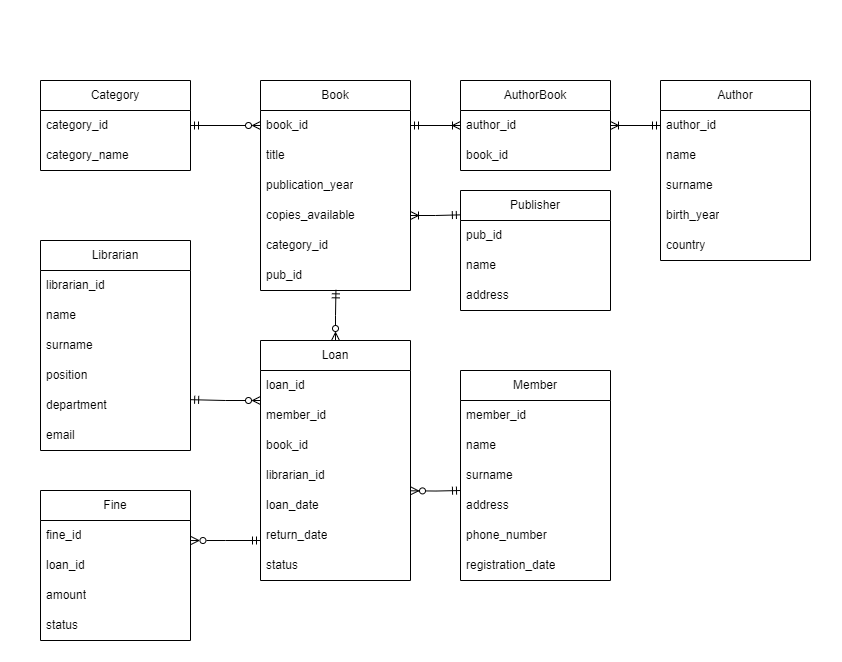

The diagram above was exported from draw.io. Its source (the exported page's mxGraphModel, read from the mxfile embedded in the PNG):
<mxGraphModel dx="760" dy="1686" grid="1" gridSize="10" guides="1" tooltips="1" connect="1" arrows="1" fold="1" page="1" pageScale="1" pageWidth="827" pageHeight="1169" math="0" shadow="0">
  <root>
    <mxCell id="0" />
    <mxCell id="1" parent="0" />
    <mxCell id="u0F86dtSf3BbHwQPxHFw-228" value="Book" style="swimlane;fontStyle=0;childLayout=stackLayout;horizontal=1;startSize=30;horizontalStack=0;resizeParent=1;resizeParentMax=0;resizeLast=0;collapsible=1;marginBottom=0;whiteSpace=wrap;html=1;" vertex="1" parent="1">
      <mxGeometry x="270" y="-610" width="150" height="210" as="geometry" />
    </mxCell>
    <mxCell id="u0F86dtSf3BbHwQPxHFw-229" value="book_id" style="text;strokeColor=none;fillColor=none;align=left;verticalAlign=middle;spacingLeft=4;spacingRight=4;overflow=hidden;points=[[0,0.5],[1,0.5]];portConstraint=eastwest;rotatable=0;whiteSpace=wrap;html=1;" vertex="1" parent="u0F86dtSf3BbHwQPxHFw-228">
      <mxGeometry y="30" width="150" height="30" as="geometry" />
    </mxCell>
    <mxCell id="u0F86dtSf3BbHwQPxHFw-230" value="title" style="text;strokeColor=none;fillColor=none;align=left;verticalAlign=middle;spacingLeft=4;spacingRight=4;overflow=hidden;points=[[0,0.5],[1,0.5]];portConstraint=eastwest;rotatable=0;whiteSpace=wrap;html=1;" vertex="1" parent="u0F86dtSf3BbHwQPxHFw-228">
      <mxGeometry y="60" width="150" height="30" as="geometry" />
    </mxCell>
    <mxCell id="u0F86dtSf3BbHwQPxHFw-231" value="publication_year" style="text;strokeColor=none;fillColor=none;align=left;verticalAlign=middle;spacingLeft=4;spacingRight=4;overflow=hidden;points=[[0,0.5],[1,0.5]];portConstraint=eastwest;rotatable=0;whiteSpace=wrap;html=1;" vertex="1" parent="u0F86dtSf3BbHwQPxHFw-228">
      <mxGeometry y="90" width="150" height="30" as="geometry" />
    </mxCell>
    <mxCell id="u0F86dtSf3BbHwQPxHFw-232" value="copies_available" style="text;strokeColor=none;fillColor=none;align=left;verticalAlign=middle;spacingLeft=4;spacingRight=4;overflow=hidden;points=[[0,0.5],[1,0.5]];portConstraint=eastwest;rotatable=0;whiteSpace=wrap;html=1;" vertex="1" parent="u0F86dtSf3BbHwQPxHFw-228">
      <mxGeometry y="120" width="150" height="30" as="geometry" />
    </mxCell>
    <mxCell id="u0F86dtSf3BbHwQPxHFw-233" value="category_id" style="text;strokeColor=none;fillColor=none;align=left;verticalAlign=middle;spacingLeft=4;spacingRight=4;overflow=hidden;points=[[0,0.5],[1,0.5]];portConstraint=eastwest;rotatable=0;whiteSpace=wrap;html=1;" vertex="1" parent="u0F86dtSf3BbHwQPxHFw-228">
      <mxGeometry y="150" width="150" height="30" as="geometry" />
    </mxCell>
    <mxCell id="u0F86dtSf3BbHwQPxHFw-234" value="pub_id" style="text;strokeColor=none;fillColor=none;align=left;verticalAlign=middle;spacingLeft=4;spacingRight=4;overflow=hidden;points=[[0,0.5],[1,0.5]];portConstraint=eastwest;rotatable=0;whiteSpace=wrap;html=1;" vertex="1" parent="u0F86dtSf3BbHwQPxHFw-228">
      <mxGeometry y="180" width="150" height="30" as="geometry" />
    </mxCell>
    <mxCell id="u0F86dtSf3BbHwQPxHFw-235" value="Author" style="swimlane;fontStyle=0;childLayout=stackLayout;horizontal=1;startSize=30;horizontalStack=0;resizeParent=1;resizeParentMax=0;resizeLast=0;collapsible=1;marginBottom=0;whiteSpace=wrap;html=1;" vertex="1" parent="1">
      <mxGeometry x="670" y="-610" width="150" height="180" as="geometry" />
    </mxCell>
    <mxCell id="u0F86dtSf3BbHwQPxHFw-236" value="author_id" style="text;strokeColor=none;fillColor=none;align=left;verticalAlign=middle;spacingLeft=4;spacingRight=4;overflow=hidden;points=[[0,0.5],[1,0.5]];portConstraint=eastwest;rotatable=0;whiteSpace=wrap;html=1;" vertex="1" parent="u0F86dtSf3BbHwQPxHFw-235">
      <mxGeometry y="30" width="150" height="30" as="geometry" />
    </mxCell>
    <mxCell id="u0F86dtSf3BbHwQPxHFw-237" value="name" style="text;strokeColor=none;fillColor=none;align=left;verticalAlign=middle;spacingLeft=4;spacingRight=4;overflow=hidden;points=[[0,0.5],[1,0.5]];portConstraint=eastwest;rotatable=0;whiteSpace=wrap;html=1;" vertex="1" parent="u0F86dtSf3BbHwQPxHFw-235">
      <mxGeometry y="60" width="150" height="30" as="geometry" />
    </mxCell>
    <mxCell id="u0F86dtSf3BbHwQPxHFw-238" value="surname" style="text;strokeColor=none;fillColor=none;align=left;verticalAlign=middle;spacingLeft=4;spacingRight=4;overflow=hidden;points=[[0,0.5],[1,0.5]];portConstraint=eastwest;rotatable=0;whiteSpace=wrap;html=1;" vertex="1" parent="u0F86dtSf3BbHwQPxHFw-235">
      <mxGeometry y="90" width="150" height="30" as="geometry" />
    </mxCell>
    <mxCell id="u0F86dtSf3BbHwQPxHFw-239" value="birth_year" style="text;strokeColor=none;fillColor=none;align=left;verticalAlign=middle;spacingLeft=4;spacingRight=4;overflow=hidden;points=[[0,0.5],[1,0.5]];portConstraint=eastwest;rotatable=0;whiteSpace=wrap;html=1;" vertex="1" parent="u0F86dtSf3BbHwQPxHFw-235">
      <mxGeometry y="120" width="150" height="30" as="geometry" />
    </mxCell>
    <mxCell id="u0F86dtSf3BbHwQPxHFw-240" value="country" style="text;strokeColor=none;fillColor=none;align=left;verticalAlign=middle;spacingLeft=4;spacingRight=4;overflow=hidden;points=[[0,0.5],[1,0.5]];portConstraint=eastwest;rotatable=0;whiteSpace=wrap;html=1;" vertex="1" parent="u0F86dtSf3BbHwQPxHFw-235">
      <mxGeometry y="150" width="150" height="30" as="geometry" />
    </mxCell>
    <mxCell id="u0F86dtSf3BbHwQPxHFw-241" value="Category" style="swimlane;fontStyle=0;childLayout=stackLayout;horizontal=1;startSize=30;horizontalStack=0;resizeParent=1;resizeParentMax=0;resizeLast=0;collapsible=1;marginBottom=0;whiteSpace=wrap;html=1;" vertex="1" parent="1">
      <mxGeometry x="50" y="-610" width="150" height="90" as="geometry" />
    </mxCell>
    <mxCell id="u0F86dtSf3BbHwQPxHFw-242" value="category_id" style="text;strokeColor=none;fillColor=none;align=left;verticalAlign=middle;spacingLeft=4;spacingRight=4;overflow=hidden;points=[[0,0.5],[1,0.5]];portConstraint=eastwest;rotatable=0;whiteSpace=wrap;html=1;" vertex="1" parent="u0F86dtSf3BbHwQPxHFw-241">
      <mxGeometry y="30" width="150" height="30" as="geometry" />
    </mxCell>
    <mxCell id="u0F86dtSf3BbHwQPxHFw-243" value="category_name" style="text;strokeColor=none;fillColor=none;align=left;verticalAlign=middle;spacingLeft=4;spacingRight=4;overflow=hidden;points=[[0,0.5],[1,0.5]];portConstraint=eastwest;rotatable=0;whiteSpace=wrap;html=1;" vertex="1" parent="u0F86dtSf3BbHwQPxHFw-241">
      <mxGeometry y="60" width="150" height="30" as="geometry" />
    </mxCell>
    <mxCell id="u0F86dtSf3BbHwQPxHFw-244" value="Member" style="swimlane;fontStyle=0;childLayout=stackLayout;horizontal=1;startSize=30;horizontalStack=0;resizeParent=1;resizeParentMax=0;resizeLast=0;collapsible=1;marginBottom=0;whiteSpace=wrap;html=1;" vertex="1" parent="1">
      <mxGeometry x="470" y="-320" width="150" height="210" as="geometry" />
    </mxCell>
    <mxCell id="u0F86dtSf3BbHwQPxHFw-245" value="member_id" style="text;strokeColor=none;fillColor=none;align=left;verticalAlign=middle;spacingLeft=4;spacingRight=4;overflow=hidden;points=[[0,0.5],[1,0.5]];portConstraint=eastwest;rotatable=0;whiteSpace=wrap;html=1;" vertex="1" parent="u0F86dtSf3BbHwQPxHFw-244">
      <mxGeometry y="30" width="150" height="30" as="geometry" />
    </mxCell>
    <mxCell id="u0F86dtSf3BbHwQPxHFw-246" value="name" style="text;strokeColor=none;fillColor=none;align=left;verticalAlign=middle;spacingLeft=4;spacingRight=4;overflow=hidden;points=[[0,0.5],[1,0.5]];portConstraint=eastwest;rotatable=0;whiteSpace=wrap;html=1;" vertex="1" parent="u0F86dtSf3BbHwQPxHFw-244">
      <mxGeometry y="60" width="150" height="30" as="geometry" />
    </mxCell>
    <mxCell id="u0F86dtSf3BbHwQPxHFw-247" value="surname" style="text;strokeColor=none;fillColor=none;align=left;verticalAlign=middle;spacingLeft=4;spacingRight=4;overflow=hidden;points=[[0,0.5],[1,0.5]];portConstraint=eastwest;rotatable=0;whiteSpace=wrap;html=1;" vertex="1" parent="u0F86dtSf3BbHwQPxHFw-244">
      <mxGeometry y="90" width="150" height="30" as="geometry" />
    </mxCell>
    <mxCell id="u0F86dtSf3BbHwQPxHFw-248" value="address" style="text;strokeColor=none;fillColor=none;align=left;verticalAlign=middle;spacingLeft=4;spacingRight=4;overflow=hidden;points=[[0,0.5],[1,0.5]];portConstraint=eastwest;rotatable=0;whiteSpace=wrap;html=1;" vertex="1" parent="u0F86dtSf3BbHwQPxHFw-244">
      <mxGeometry y="120" width="150" height="30" as="geometry" />
    </mxCell>
    <mxCell id="u0F86dtSf3BbHwQPxHFw-249" value="phone_number" style="text;strokeColor=none;fillColor=none;align=left;verticalAlign=middle;spacingLeft=4;spacingRight=4;overflow=hidden;points=[[0,0.5],[1,0.5]];portConstraint=eastwest;rotatable=0;whiteSpace=wrap;html=1;" vertex="1" parent="u0F86dtSf3BbHwQPxHFw-244">
      <mxGeometry y="150" width="150" height="30" as="geometry" />
    </mxCell>
    <mxCell id="u0F86dtSf3BbHwQPxHFw-250" value="registration_date" style="text;strokeColor=none;fillColor=none;align=left;verticalAlign=middle;spacingLeft=4;spacingRight=4;overflow=hidden;points=[[0,0.5],[1,0.5]];portConstraint=eastwest;rotatable=0;whiteSpace=wrap;html=1;" vertex="1" parent="u0F86dtSf3BbHwQPxHFw-244">
      <mxGeometry y="180" width="150" height="30" as="geometry" />
    </mxCell>
    <mxCell id="u0F86dtSf3BbHwQPxHFw-251" value="Librarian" style="swimlane;fontStyle=0;childLayout=stackLayout;horizontal=1;startSize=30;horizontalStack=0;resizeParent=1;resizeParentMax=0;resizeLast=0;collapsible=1;marginBottom=0;whiteSpace=wrap;html=1;" vertex="1" parent="1">
      <mxGeometry x="50" y="-450" width="150" height="210" as="geometry" />
    </mxCell>
    <mxCell id="u0F86dtSf3BbHwQPxHFw-252" value="librarian_id" style="text;strokeColor=none;fillColor=none;align=left;verticalAlign=middle;spacingLeft=4;spacingRight=4;overflow=hidden;points=[[0,0.5],[1,0.5]];portConstraint=eastwest;rotatable=0;whiteSpace=wrap;html=1;" vertex="1" parent="u0F86dtSf3BbHwQPxHFw-251">
      <mxGeometry y="30" width="150" height="30" as="geometry" />
    </mxCell>
    <mxCell id="u0F86dtSf3BbHwQPxHFw-253" value="name" style="text;strokeColor=none;fillColor=none;align=left;verticalAlign=middle;spacingLeft=4;spacingRight=4;overflow=hidden;points=[[0,0.5],[1,0.5]];portConstraint=eastwest;rotatable=0;whiteSpace=wrap;html=1;" vertex="1" parent="u0F86dtSf3BbHwQPxHFw-251">
      <mxGeometry y="60" width="150" height="30" as="geometry" />
    </mxCell>
    <mxCell id="u0F86dtSf3BbHwQPxHFw-254" value="surname" style="text;strokeColor=none;fillColor=none;align=left;verticalAlign=middle;spacingLeft=4;spacingRight=4;overflow=hidden;points=[[0,0.5],[1,0.5]];portConstraint=eastwest;rotatable=0;whiteSpace=wrap;html=1;" vertex="1" parent="u0F86dtSf3BbHwQPxHFw-251">
      <mxGeometry y="90" width="150" height="30" as="geometry" />
    </mxCell>
    <mxCell id="u0F86dtSf3BbHwQPxHFw-255" value="position" style="text;strokeColor=none;fillColor=none;align=left;verticalAlign=middle;spacingLeft=4;spacingRight=4;overflow=hidden;points=[[0,0.5],[1,0.5]];portConstraint=eastwest;rotatable=0;whiteSpace=wrap;html=1;" vertex="1" parent="u0F86dtSf3BbHwQPxHFw-251">
      <mxGeometry y="120" width="150" height="30" as="geometry" />
    </mxCell>
    <mxCell id="u0F86dtSf3BbHwQPxHFw-256" value="department" style="text;strokeColor=none;fillColor=none;align=left;verticalAlign=middle;spacingLeft=4;spacingRight=4;overflow=hidden;points=[[0,0.5],[1,0.5]];portConstraint=eastwest;rotatable=0;whiteSpace=wrap;html=1;" vertex="1" parent="u0F86dtSf3BbHwQPxHFw-251">
      <mxGeometry y="150" width="150" height="30" as="geometry" />
    </mxCell>
    <mxCell id="u0F86dtSf3BbHwQPxHFw-257" value="email" style="text;strokeColor=none;fillColor=none;align=left;verticalAlign=middle;spacingLeft=4;spacingRight=4;overflow=hidden;points=[[0,0.5],[1,0.5]];portConstraint=eastwest;rotatable=0;whiteSpace=wrap;html=1;" vertex="1" parent="u0F86dtSf3BbHwQPxHFw-251">
      <mxGeometry y="180" width="150" height="30" as="geometry" />
    </mxCell>
    <mxCell id="u0F86dtSf3BbHwQPxHFw-258" value="Loan" style="swimlane;fontStyle=0;childLayout=stackLayout;horizontal=1;startSize=30;horizontalStack=0;resizeParent=1;resizeParentMax=0;resizeLast=0;collapsible=1;marginBottom=0;whiteSpace=wrap;html=1;" vertex="1" parent="1">
      <mxGeometry x="270" y="-350" width="150" height="240" as="geometry" />
    </mxCell>
    <mxCell id="u0F86dtSf3BbHwQPxHFw-259" value="loan_id" style="text;strokeColor=none;fillColor=none;align=left;verticalAlign=middle;spacingLeft=4;spacingRight=4;overflow=hidden;points=[[0,0.5],[1,0.5]];portConstraint=eastwest;rotatable=0;whiteSpace=wrap;html=1;" vertex="1" parent="u0F86dtSf3BbHwQPxHFw-258">
      <mxGeometry y="30" width="150" height="30" as="geometry" />
    </mxCell>
    <mxCell id="u0F86dtSf3BbHwQPxHFw-260" value="member_id" style="text;strokeColor=none;fillColor=none;align=left;verticalAlign=middle;spacingLeft=4;spacingRight=4;overflow=hidden;points=[[0,0.5],[1,0.5]];portConstraint=eastwest;rotatable=0;whiteSpace=wrap;html=1;" vertex="1" parent="u0F86dtSf3BbHwQPxHFw-258">
      <mxGeometry y="60" width="150" height="30" as="geometry" />
    </mxCell>
    <mxCell id="u0F86dtSf3BbHwQPxHFw-261" value="book_id" style="text;strokeColor=none;fillColor=none;align=left;verticalAlign=middle;spacingLeft=4;spacingRight=4;overflow=hidden;points=[[0,0.5],[1,0.5]];portConstraint=eastwest;rotatable=0;whiteSpace=wrap;html=1;" vertex="1" parent="u0F86dtSf3BbHwQPxHFw-258">
      <mxGeometry y="90" width="150" height="30" as="geometry" />
    </mxCell>
    <mxCell id="u0F86dtSf3BbHwQPxHFw-262" value="librarian_id" style="text;strokeColor=none;fillColor=none;align=left;verticalAlign=middle;spacingLeft=4;spacingRight=4;overflow=hidden;points=[[0,0.5],[1,0.5]];portConstraint=eastwest;rotatable=0;whiteSpace=wrap;html=1;" vertex="1" parent="u0F86dtSf3BbHwQPxHFw-258">
      <mxGeometry y="120" width="150" height="30" as="geometry" />
    </mxCell>
    <mxCell id="u0F86dtSf3BbHwQPxHFw-263" value="loan_date" style="text;strokeColor=none;fillColor=none;align=left;verticalAlign=middle;spacingLeft=4;spacingRight=4;overflow=hidden;points=[[0,0.5],[1,0.5]];portConstraint=eastwest;rotatable=0;whiteSpace=wrap;html=1;" vertex="1" parent="u0F86dtSf3BbHwQPxHFw-258">
      <mxGeometry y="150" width="150" height="30" as="geometry" />
    </mxCell>
    <mxCell id="u0F86dtSf3BbHwQPxHFw-264" value="return_date" style="text;strokeColor=none;fillColor=none;align=left;verticalAlign=middle;spacingLeft=4;spacingRight=4;overflow=hidden;points=[[0,0.5],[1,0.5]];portConstraint=eastwest;rotatable=0;whiteSpace=wrap;html=1;" vertex="1" parent="u0F86dtSf3BbHwQPxHFw-258">
      <mxGeometry y="180" width="150" height="30" as="geometry" />
    </mxCell>
    <mxCell id="u0F86dtSf3BbHwQPxHFw-265" value="status" style="text;strokeColor=none;fillColor=none;align=left;verticalAlign=middle;spacingLeft=4;spacingRight=4;overflow=hidden;points=[[0,0.5],[1,0.5]];portConstraint=eastwest;rotatable=0;whiteSpace=wrap;html=1;" vertex="1" parent="u0F86dtSf3BbHwQPxHFw-258">
      <mxGeometry y="210" width="150" height="30" as="geometry" />
    </mxCell>
    <mxCell id="u0F86dtSf3BbHwQPxHFw-266" value="Fine" style="swimlane;fontStyle=0;childLayout=stackLayout;horizontal=1;startSize=30;horizontalStack=0;resizeParent=1;resizeParentMax=0;resizeLast=0;collapsible=1;marginBottom=0;whiteSpace=wrap;html=1;" vertex="1" parent="1">
      <mxGeometry x="50" y="-200" width="150" height="150" as="geometry" />
    </mxCell>
    <mxCell id="u0F86dtSf3BbHwQPxHFw-267" value="fine_id" style="text;strokeColor=none;fillColor=none;align=left;verticalAlign=middle;spacingLeft=4;spacingRight=4;overflow=hidden;points=[[0,0.5],[1,0.5]];portConstraint=eastwest;rotatable=0;whiteSpace=wrap;html=1;" vertex="1" parent="u0F86dtSf3BbHwQPxHFw-266">
      <mxGeometry y="30" width="150" height="30" as="geometry" />
    </mxCell>
    <mxCell id="u0F86dtSf3BbHwQPxHFw-268" value="loan_id" style="text;strokeColor=none;fillColor=none;align=left;verticalAlign=middle;spacingLeft=4;spacingRight=4;overflow=hidden;points=[[0,0.5],[1,0.5]];portConstraint=eastwest;rotatable=0;whiteSpace=wrap;html=1;" vertex="1" parent="u0F86dtSf3BbHwQPxHFw-266">
      <mxGeometry y="60" width="150" height="30" as="geometry" />
    </mxCell>
    <mxCell id="u0F86dtSf3BbHwQPxHFw-269" value="amount" style="text;strokeColor=none;fillColor=none;align=left;verticalAlign=middle;spacingLeft=4;spacingRight=4;overflow=hidden;points=[[0,0.5],[1,0.5]];portConstraint=eastwest;rotatable=0;whiteSpace=wrap;html=1;" vertex="1" parent="u0F86dtSf3BbHwQPxHFw-266">
      <mxGeometry y="90" width="150" height="30" as="geometry" />
    </mxCell>
    <mxCell id="u0F86dtSf3BbHwQPxHFw-270" value="status" style="text;strokeColor=none;fillColor=none;align=left;verticalAlign=middle;spacingLeft=4;spacingRight=4;overflow=hidden;points=[[0,0.5],[1,0.5]];portConstraint=eastwest;rotatable=0;whiteSpace=wrap;html=1;" vertex="1" parent="u0F86dtSf3BbHwQPxHFw-266">
      <mxGeometry y="120" width="150" height="30" as="geometry" />
    </mxCell>
    <mxCell id="u0F86dtSf3BbHwQPxHFw-271" style="edgeStyle=orthogonalEdgeStyle;rounded=0;orthogonalLoop=1;jettySize=auto;html=1;endArrow=ERzeroToMany;endFill=0;startArrow=ERmandOne;startFill=0;" edge="1" parent="1">
      <mxGeometry relative="1" as="geometry">
        <mxPoint x="470" y="-200" as="sourcePoint" />
        <mxPoint x="420" y="-199.71" as="targetPoint" />
      </mxGeometry>
    </mxCell>
    <mxCell id="u0F86dtSf3BbHwQPxHFw-272" style="edgeStyle=orthogonalEdgeStyle;rounded=0;orthogonalLoop=1;jettySize=auto;html=1;exitX=0.5;exitY=0;exitDx=0;exitDy=0;entryX=0.503;entryY=0.978;entryDx=0;entryDy=0;entryPerimeter=0;startArrow=ERzeroToMany;startFill=0;endArrow=ERmandOne;endFill=0;" edge="1" parent="1" source="u0F86dtSf3BbHwQPxHFw-258" target="u0F86dtSf3BbHwQPxHFw-234">
      <mxGeometry relative="1" as="geometry" />
    </mxCell>
    <mxCell id="u0F86dtSf3BbHwQPxHFw-273" value="AuthorBook" style="swimlane;fontStyle=0;childLayout=stackLayout;horizontal=1;startSize=30;horizontalStack=0;resizeParent=1;resizeParentMax=0;resizeLast=0;collapsible=1;marginBottom=0;whiteSpace=wrap;html=1;" vertex="1" parent="1">
      <mxGeometry x="470" y="-610" width="150" height="90" as="geometry" />
    </mxCell>
    <mxCell id="u0F86dtSf3BbHwQPxHFw-274" value="author_id" style="text;strokeColor=none;fillColor=none;align=left;verticalAlign=middle;spacingLeft=4;spacingRight=4;overflow=hidden;points=[[0,0.5],[1,0.5]];portConstraint=eastwest;rotatable=0;whiteSpace=wrap;html=1;" vertex="1" parent="u0F86dtSf3BbHwQPxHFw-273">
      <mxGeometry y="30" width="150" height="30" as="geometry" />
    </mxCell>
    <mxCell id="u0F86dtSf3BbHwQPxHFw-275" value="book_id" style="text;strokeColor=none;fillColor=none;align=left;verticalAlign=middle;spacingLeft=4;spacingRight=4;overflow=hidden;points=[[0,0.5],[1,0.5]];portConstraint=eastwest;rotatable=0;whiteSpace=wrap;html=1;" vertex="1" parent="u0F86dtSf3BbHwQPxHFw-273">
      <mxGeometry y="60" width="150" height="30" as="geometry" />
    </mxCell>
    <mxCell id="u0F86dtSf3BbHwQPxHFw-276" style="edgeStyle=orthogonalEdgeStyle;rounded=0;orthogonalLoop=1;jettySize=auto;html=1;exitX=1;exitY=0.5;exitDx=0;exitDy=0;entryX=0;entryY=0.5;entryDx=0;entryDy=0;startArrow=ERmandOne;startFill=0;endArrow=ERzeroToMany;endFill=0;" edge="1" parent="1" source="u0F86dtSf3BbHwQPxHFw-242" target="u0F86dtSf3BbHwQPxHFw-229">
      <mxGeometry relative="1" as="geometry" />
    </mxCell>
    <mxCell id="u0F86dtSf3BbHwQPxHFw-277" style="edgeStyle=orthogonalEdgeStyle;rounded=0;orthogonalLoop=1;jettySize=auto;html=1;startArrow=ERzeroToMany;startFill=0;endArrow=ERmandOne;endFill=0;exitX=1.003;exitY=0.667;exitDx=0;exitDy=0;exitPerimeter=0;" edge="1" parent="1" source="u0F86dtSf3BbHwQPxHFw-267">
      <mxGeometry relative="1" as="geometry">
        <mxPoint x="200" y="-150" as="sourcePoint" />
        <mxPoint x="270" y="-150" as="targetPoint" />
        <Array as="points" />
      </mxGeometry>
    </mxCell>
    <mxCell id="u0F86dtSf3BbHwQPxHFw-278" style="edgeStyle=orthogonalEdgeStyle;rounded=0;orthogonalLoop=1;jettySize=auto;html=1;exitX=1;exitY=0.5;exitDx=0;exitDy=0;entryX=0;entryY=0.5;entryDx=0;entryDy=0;startArrow=ERmandOne;startFill=0;endArrow=ERoneToMany;endFill=0;" edge="1" parent="1" source="u0F86dtSf3BbHwQPxHFw-229" target="u0F86dtSf3BbHwQPxHFw-274">
      <mxGeometry relative="1" as="geometry" />
    </mxCell>
    <mxCell id="u0F86dtSf3BbHwQPxHFw-279" style="edgeStyle=orthogonalEdgeStyle;rounded=0;orthogonalLoop=1;jettySize=auto;html=1;exitX=1;exitY=0.5;exitDx=0;exitDy=0;entryX=0;entryY=0.5;entryDx=0;entryDy=0;startArrow=ERoneToMany;startFill=0;endArrow=ERmandOne;endFill=0;" edge="1" parent="1" source="u0F86dtSf3BbHwQPxHFw-274" target="u0F86dtSf3BbHwQPxHFw-236">
      <mxGeometry relative="1" as="geometry" />
    </mxCell>
    <mxCell id="u0F86dtSf3BbHwQPxHFw-280" value="Publisher" style="swimlane;fontStyle=0;childLayout=stackLayout;horizontal=1;startSize=30;horizontalStack=0;resizeParent=1;resizeParentMax=0;resizeLast=0;collapsible=1;marginBottom=0;whiteSpace=wrap;html=1;" vertex="1" parent="1">
      <mxGeometry x="470" y="-500" width="150" height="120" as="geometry" />
    </mxCell>
    <mxCell id="u0F86dtSf3BbHwQPxHFw-281" value="pub_id" style="text;strokeColor=none;fillColor=none;align=left;verticalAlign=middle;spacingLeft=4;spacingRight=4;overflow=hidden;points=[[0,0.5],[1,0.5]];portConstraint=eastwest;rotatable=0;whiteSpace=wrap;html=1;" vertex="1" parent="u0F86dtSf3BbHwQPxHFw-280">
      <mxGeometry y="30" width="150" height="30" as="geometry" />
    </mxCell>
    <mxCell id="u0F86dtSf3BbHwQPxHFw-282" value="name" style="text;strokeColor=none;fillColor=none;align=left;verticalAlign=middle;spacingLeft=4;spacingRight=4;overflow=hidden;points=[[0,0.5],[1,0.5]];portConstraint=eastwest;rotatable=0;whiteSpace=wrap;html=1;" vertex="1" parent="u0F86dtSf3BbHwQPxHFw-280">
      <mxGeometry y="60" width="150" height="30" as="geometry" />
    </mxCell>
    <mxCell id="u0F86dtSf3BbHwQPxHFw-283" value="address" style="text;strokeColor=none;fillColor=none;align=left;verticalAlign=middle;spacingLeft=4;spacingRight=4;overflow=hidden;points=[[0,0.5],[1,0.5]];portConstraint=eastwest;rotatable=0;whiteSpace=wrap;html=1;" vertex="1" parent="u0F86dtSf3BbHwQPxHFw-280">
      <mxGeometry y="90" width="150" height="30" as="geometry" />
    </mxCell>
    <mxCell id="u0F86dtSf3BbHwQPxHFw-284" style="edgeStyle=orthogonalEdgeStyle;rounded=0;orthogonalLoop=1;jettySize=auto;html=1;exitX=1;exitY=0.5;exitDx=0;exitDy=0;entryX=-0.001;entryY=0.203;entryDx=0;entryDy=0;entryPerimeter=0;endArrow=ERmandOne;endFill=0;startArrow=ERoneToMany;startFill=0;" edge="1" parent="1" source="u0F86dtSf3BbHwQPxHFw-232" target="u0F86dtSf3BbHwQPxHFw-280">
      <mxGeometry relative="1" as="geometry" />
    </mxCell>
    <mxCell id="u0F86dtSf3BbHwQPxHFw-285" style="edgeStyle=orthogonalEdgeStyle;rounded=0;orthogonalLoop=1;jettySize=auto;html=1;exitX=0;exitY=0.25;exitDx=0;exitDy=0;entryX=1.001;entryY=0.306;entryDx=0;entryDy=0;entryPerimeter=0;endArrow=ERmandOne;endFill=0;startArrow=ERzeroToMany;startFill=0;" edge="1" parent="1" source="u0F86dtSf3BbHwQPxHFw-258" target="u0F86dtSf3BbHwQPxHFw-256">
      <mxGeometry relative="1" as="geometry" />
    </mxCell>
    <mxCell id="u0F86dtSf3BbHwQPxHFw-287" value="" style="endArrow=none;html=1;rounded=0;endFill=0;" edge="1" parent="1">
      <mxGeometry width="50" height="50" relative="1" as="geometry">
        <mxPoint x="320" y="-690" as="sourcePoint" />
        <mxPoint x="320" y="-690" as="targetPoint" />
      </mxGeometry>
    </mxCell>
    <mxCell id="u0F86dtSf3BbHwQPxHFw-288" value="" style="endArrow=none;html=1;rounded=0;strokeColor=#FFFFFF;" edge="1" parent="1">
      <mxGeometry width="50" height="50" relative="1" as="geometry">
        <mxPoint x="840" y="-530" as="sourcePoint" />
        <mxPoint x="850" y="-530" as="targetPoint" />
      </mxGeometry>
    </mxCell>
    <mxCell id="u0F86dtSf3BbHwQPxHFw-289" value="" style="endArrow=none;html=1;rounded=0;strokeColor=#FFFFFF;" edge="1" parent="1">
      <mxGeometry width="50" height="50" relative="1" as="geometry">
        <mxPoint x="740" y="-640" as="sourcePoint" />
        <mxPoint x="750" y="-640" as="targetPoint" />
      </mxGeometry>
    </mxCell>
    <mxCell id="u0F86dtSf3BbHwQPxHFw-290" value="" style="endArrow=none;html=1;rounded=0;strokeColor=#FFFFFF;" edge="1" parent="1">
      <mxGeometry width="50" height="50" relative="1" as="geometry">
        <mxPoint x="170" y="-40" as="sourcePoint" />
        <mxPoint x="180" y="-40" as="targetPoint" />
        <Array as="points">
          <mxPoint x="200" y="-30" />
        </Array>
      </mxGeometry>
    </mxCell>
    <mxCell id="u0F86dtSf3BbHwQPxHFw-291" value="" style="endArrow=none;html=1;rounded=0;strokeColor=#FFFFFF;" edge="1" parent="1">
      <mxGeometry width="50" height="50" relative="1" as="geometry">
        <mxPoint x="10" y="-330" as="sourcePoint" />
        <mxPoint x="20" y="-330" as="targetPoint" />
        <Array as="points">
          <mxPoint x="40" y="-320" />
        </Array>
      </mxGeometry>
    </mxCell>
  </root>
</mxGraphModel>